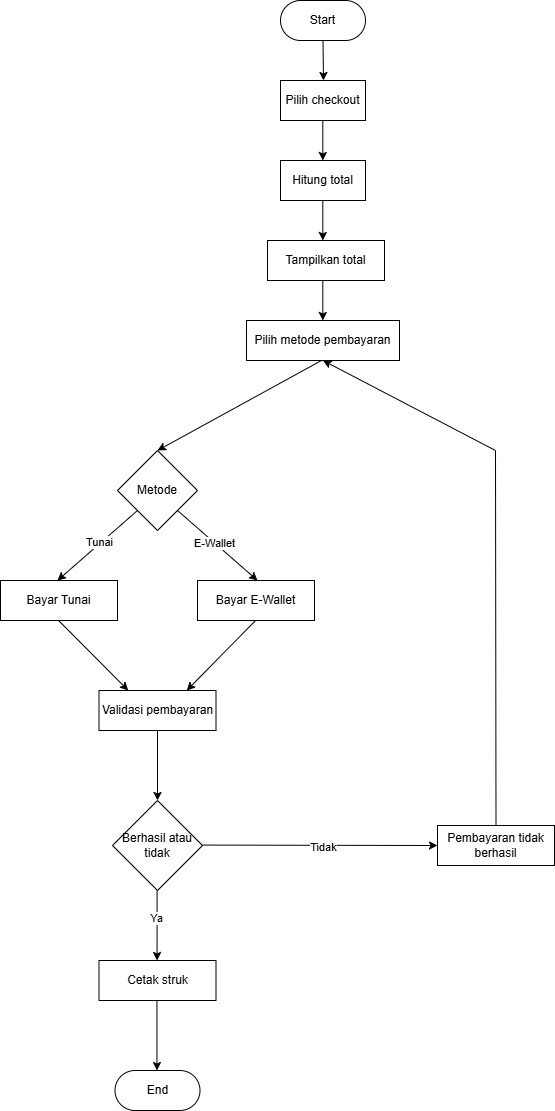

The diagram above was exported from draw.io. Its source (the exported page's mxGraphModel, read from the mxfile embedded in the PNG):
<mxGraphModel dx="1723" dy="940" grid="0" gridSize="10" guides="1" tooltips="1" connect="1" arrows="1" fold="1" page="1" pageScale="1" pageWidth="850" pageHeight="1100" background="light-dark(#FFFFFF,#FFFFFF)" math="0" shadow="0">
  <root>
    <mxCell id="0" />
    <mxCell id="1" parent="0" />
    <mxCell id="IE64uqCy8jrYeSI_wwpg-1" parent="1" style="rounded=1;whiteSpace=wrap;html=1;arcSize=50;fontColor=light-dark(#000000,#000000);fillColor=light-dark(#FFFFFF,#FFFFFF);strokeColor=light-dark(#000000,#000000);strokeWidth=1;" value="Start" vertex="1">
      <mxGeometry height="40" width="85" x="383" y="20" as="geometry" />
    </mxCell>
    <mxCell id="IE64uqCy8jrYeSI_wwpg-2" edge="1" parent="1" source="IE64uqCy8jrYeSI_wwpg-1" style="endArrow=classic;html=1;rounded=0;exitX=0.5;exitY=1;exitDx=0;exitDy=0;fontColor=light-dark(#000000,#000000);strokeColor=light-dark(#000000,#000000);strokeWidth=1;" value="">
      <mxGeometry height="50" relative="1" width="50" as="geometry">
        <mxPoint x="370" y="170" as="sourcePoint" />
        <mxPoint x="426" y="100" as="targetPoint" />
      </mxGeometry>
    </mxCell>
    <mxCell id="IE64uqCy8jrYeSI_wwpg-3" parent="1" style="rounded=0;whiteSpace=wrap;html=1;fontColor=light-dark(#000000,#000000);fillColor=light-dark(#FFFFFF,#FFFFFF);strokeColor=light-dark(#000000,#000000);strokeWidth=1;" value="Pilih checkout" vertex="1">
      <mxGeometry height="40" width="85" x="383" y="100" as="geometry" />
    </mxCell>
    <mxCell id="IE64uqCy8jrYeSI_wwpg-4" edge="1" parent="1" style="endArrow=classic;html=1;rounded=0;exitX=0.5;exitY=1;exitDx=0;exitDy=0;fontColor=light-dark(#000000,#000000);strokeColor=light-dark(#000000,#000000);" value="">
      <mxGeometry height="50" relative="1" width="50" as="geometry">
        <mxPoint x="425.3" y="140" as="sourcePoint" />
        <mxPoint x="425.3" y="180" as="targetPoint" />
      </mxGeometry>
    </mxCell>
    <mxCell id="IE64uqCy8jrYeSI_wwpg-5" parent="1" style="rounded=0;whiteSpace=wrap;html=1;fontColor=light-dark(#000000,#000000);fillColor=light-dark(#FFFFFF,#FFFFFF);strokeColor=light-dark(#000000,#000000);strokeWidth=1;" value="Hitung total" vertex="1">
      <mxGeometry height="40" width="85" x="383" y="180" as="geometry" />
    </mxCell>
    <mxCell id="IE64uqCy8jrYeSI_wwpg-6" parent="1" style="rounded=0;whiteSpace=wrap;html=1;fontColor=light-dark(#000000,#000000);strokeWidth=1;fillColor=light-dark(#FFFFFF, #ffffff);strokeColor=light-dark(#000000,#000000);" value="Tampilkan total" vertex="1">
      <mxGeometry height="40" width="117" x="370" y="260" as="geometry" />
    </mxCell>
    <mxCell id="IE64uqCy8jrYeSI_wwpg-7" edge="1" parent="1" style="endArrow=classic;html=1;rounded=0;exitX=0.5;exitY=1;exitDx=0;exitDy=0;fontColor=light-dark(#000000,#000000);strokeColor=light-dark(#000000,#000000);" value="">
      <mxGeometry height="50" relative="1" width="50" as="geometry">
        <mxPoint x="425.3" y="220" as="sourcePoint" />
        <mxPoint x="425.3" y="260" as="targetPoint" />
      </mxGeometry>
    </mxCell>
    <mxCell id="IE64uqCy8jrYeSI_wwpg-34" edge="1" parent="1" source="IE64uqCy8jrYeSI_wwpg-8" style="edgeStyle=orthogonalEdgeStyle;rounded=0;orthogonalLoop=1;jettySize=auto;html=1;" target="IE64uqCy8jrYeSI_wwpg-6" value="">
      <mxGeometry relative="1" as="geometry" />
    </mxCell>
    <mxCell id="IE64uqCy8jrYeSI_wwpg-8" parent="1" style="rounded=0;whiteSpace=wrap;html=1;fontColor=light-dark(#000000,#000000);fillColor=light-dark(#FFFFFF,#FFFFFF);strokeColor=light-dark(#000000,#000000);strokeWidth=1;" value="Pilih metode pembayaran" vertex="1">
      <mxGeometry height="40" width="153" x="349" y="340" as="geometry" />
    </mxCell>
    <mxCell id="IE64uqCy8jrYeSI_wwpg-9" edge="1" parent="1" style="endArrow=classic;html=1;rounded=0;exitX=0.5;exitY=1;exitDx=0;exitDy=0;fontColor=light-dark(#000000,#000000);strokeColor=light-dark(#000000,#000000);" value="">
      <mxGeometry height="50" relative="1" width="50" as="geometry">
        <mxPoint x="425.3" y="300" as="sourcePoint" />
        <mxPoint x="425.3" y="340" as="targetPoint" />
      </mxGeometry>
    </mxCell>
    <mxCell id="IE64uqCy8jrYeSI_wwpg-10" edge="1" parent="1" style="endArrow=classic;html=1;rounded=0;exitX=0.5;exitY=1;exitDx=0;exitDy=0;entryX=0.5;entryY=0;entryDx=0;entryDy=0;fontColor=light-dark(#000000,#000000);strokeColor=light-dark(#000000,#000000);" target="IE64uqCy8jrYeSI_wwpg-13" value="">
      <mxGeometry height="50" relative="1" width="50" as="geometry">
        <mxPoint x="424" y="380" as="sourcePoint" />
        <mxPoint x="265.91549295774655" y="465.91549295774644" as="targetPoint" />
      </mxGeometry>
    </mxCell>
    <mxCell id="IE64uqCy8jrYeSI_wwpg-11" edge="1" parent="1" source="IE64uqCy8jrYeSI_wwpg-30" style="endArrow=classic;html=1;rounded=0;exitX=0.5;exitY=0;exitDx=0;exitDy=0;entryX=0.5;entryY=1;entryDx=0;entryDy=0;fontColor=light-dark(#000000,#000000);strokeColor=light-dark(#000000,#000000);" target="IE64uqCy8jrYeSI_wwpg-8" value="">
      <mxGeometry height="50" relative="1" width="50" as="geometry">
        <Array as="points">
          <mxPoint x="598" y="470" />
        </Array>
        <mxPoint x="487" y="620" as="sourcePoint" />
        <mxPoint x="598" y="450" as="targetPoint" />
      </mxGeometry>
    </mxCell>
    <mxCell id="IE64uqCy8jrYeSI_wwpg-13" parent="1" style="rhombus;whiteSpace=wrap;html=1;fontColor=light-dark(#000000,#000000);fillColor=light-dark(#FFFFFF,#FFFFFF);strokeColor=light-dark(#000000,#000000);" value="Metode" vertex="1">
      <mxGeometry height="80" width="80" x="220" y="470" as="geometry" />
    </mxCell>
    <mxCell id="IE64uqCy8jrYeSI_wwpg-14" edge="1" parent="1" style="endArrow=classic;html=1;rounded=0;exitX=0.5;exitY=1;exitDx=0;exitDy=0;fontColor=light-dark(#000000,#000000);strokeColor=light-dark(#000000,#000000);" value="">
      <mxGeometry height="50" relative="1" width="50" as="geometry">
        <mxPoint x="240" y="530" as="sourcePoint" />
        <mxPoint x="160" y="600" as="targetPoint" />
      </mxGeometry>
    </mxCell>
    <mxCell id="IE64uqCy8jrYeSI_wwpg-16" connectable="0" parent="IE64uqCy8jrYeSI_wwpg-14" style="edgeLabel;html=1;align=center;verticalAlign=middle;resizable=0;points=[];fontColor=light-dark(#000000,#000000);labelBackgroundColor=light-dark(#FFFFFF,transparent);" value="Tunai" vertex="1">
      <mxGeometry relative="1" x="-0.0738" y="-2" as="geometry">
        <mxPoint as="offset" />
      </mxGeometry>
    </mxCell>
    <mxCell id="IE64uqCy8jrYeSI_wwpg-15" edge="1" parent="1" style="endArrow=classic;html=1;rounded=0;exitX=0.5;exitY=1;exitDx=0;exitDy=0;fontColor=light-dark(#000000,#000000);strokeColor=light-dark(#000000,#000000);" value="">
      <mxGeometry height="50" relative="1" width="50" as="geometry">
        <mxPoint x="280" y="530" as="sourcePoint" />
        <mxPoint x="360" y="600" as="targetPoint" />
      </mxGeometry>
    </mxCell>
    <mxCell id="IE64uqCy8jrYeSI_wwpg-17" connectable="0" parent="IE64uqCy8jrYeSI_wwpg-15" style="edgeLabel;html=1;align=center;verticalAlign=middle;resizable=0;points=[];fontColor=light-dark(#000000,#000000);labelBackgroundColor=light-dark(#FFFFFF,transparent);" value="E-Wallet" vertex="1">
      <mxGeometry relative="1" x="-0.0867" y="-1" as="geometry">
        <mxPoint as="offset" />
      </mxGeometry>
    </mxCell>
    <mxCell id="IE64uqCy8jrYeSI_wwpg-18" parent="1" style="rounded=0;whiteSpace=wrap;html=1;fontColor=light-dark(#000000,#000000);fillColor=light-dark(#FFFFFF,#FFFFFF);strokeColor=light-dark(#000000,#000000);" value="Bayar Tunai" vertex="1">
      <mxGeometry height="40" width="117" x="103" y="600" as="geometry" />
    </mxCell>
    <mxCell id="IE64uqCy8jrYeSI_wwpg-19" parent="1" style="rounded=0;whiteSpace=wrap;html=1;fontColor=light-dark(#000000,#000000);fillColor=light-dark(#FFFFFF,#FFFFFF);strokeColor=light-dark(#000000,#000000);" value="Bayar E-Wallet" vertex="1">
      <mxGeometry height="40" width="117" x="300" y="600" as="geometry" />
    </mxCell>
    <mxCell id="IE64uqCy8jrYeSI_wwpg-20" edge="1" parent="1" style="endArrow=classic;html=1;rounded=0;exitX=0.5;exitY=1;exitDx=0;exitDy=0;entryX=0.75;entryY=0;entryDx=0;entryDy=0;fontColor=light-dark(#000000,#000000);strokeColor=light-dark(#000000,#000000);" target="IE64uqCy8jrYeSI_wwpg-22" value="">
      <mxGeometry height="50" relative="1" width="50" as="geometry">
        <mxPoint x="358.07" y="640" as="sourcePoint" />
        <mxPoint x="358.07" y="680" as="targetPoint" />
      </mxGeometry>
    </mxCell>
    <mxCell id="IE64uqCy8jrYeSI_wwpg-21" edge="1" parent="1" style="endArrow=classic;html=1;rounded=0;exitX=0.5;exitY=1;exitDx=0;exitDy=0;entryX=0.25;entryY=0;entryDx=0;entryDy=0;fontColor=light-dark(#000000,#000000);strokeColor=light-dark(#000000,#000000);" target="IE64uqCy8jrYeSI_wwpg-22" value="">
      <mxGeometry height="50" relative="1" width="50" as="geometry">
        <mxPoint x="161.07" y="640" as="sourcePoint" />
        <mxPoint x="161.07" y="680" as="targetPoint" />
      </mxGeometry>
    </mxCell>
    <mxCell id="IE64uqCy8jrYeSI_wwpg-22" parent="1" style="rounded=0;whiteSpace=wrap;html=1;fontColor=light-dark(#000000,#000000);fillColor=light-dark(#FFFFFF,#FFFFFF);strokeColor=light-dark(#000000,#000000);" value="Validasi pembayaran" vertex="1">
      <mxGeometry height="40" width="117" x="201.5" y="710" as="geometry" />
    </mxCell>
    <mxCell id="IE64uqCy8jrYeSI_wwpg-23" edge="1" parent="1" style="endArrow=classic;html=1;rounded=0;exitX=0.5;exitY=1;exitDx=0;exitDy=0;fontColor=light-dark(#000000,#000000);strokeColor=light-dark(#000000,#000000);" value="">
      <mxGeometry height="50" relative="1" width="50" as="geometry">
        <mxPoint x="260" y="750" as="sourcePoint" />
        <mxPoint x="260" y="820" as="targetPoint" />
      </mxGeometry>
    </mxCell>
    <mxCell id="IE64uqCy8jrYeSI_wwpg-24" parent="1" style="rhombus;whiteSpace=wrap;html=1;fontColor=light-dark(#000000,#000000);fillColor=light-dark(#FFFFFF,#FFFFFF);strokeColor=light-dark(#000000,#000000);" value="Berhasil atau tidak" vertex="1">
      <mxGeometry height="90" width="90" x="215" y="820" as="geometry" />
    </mxCell>
    <mxCell id="IE64uqCy8jrYeSI_wwpg-25" edge="1" parent="1" style="endArrow=classic;html=1;rounded=0;exitX=0.5;exitY=1;exitDx=0;exitDy=0;fontColor=light-dark(#000000,#000000);strokeColor=light-dark(#000000,#000000);" value="">
      <mxGeometry height="50" relative="1" width="50" as="geometry">
        <mxPoint x="259.57" y="910" as="sourcePoint" />
        <mxPoint x="259.57" y="980" as="targetPoint" />
      </mxGeometry>
    </mxCell>
    <mxCell id="IE64uqCy8jrYeSI_wwpg-26" connectable="0" parent="IE64uqCy8jrYeSI_wwpg-25" style="edgeLabel;html=1;align=center;verticalAlign=middle;resizable=0;points=[];fontColor=light-dark(#000000,#000000);labelBackgroundColor=light-dark(#FFFFFF,transparent);" value="Ya" vertex="1">
      <mxGeometry relative="1" x="-0.2298" y="-1" as="geometry">
        <mxPoint as="offset" />
      </mxGeometry>
    </mxCell>
    <mxCell id="IE64uqCy8jrYeSI_wwpg-27" edge="1" parent="1" style="endArrow=classic;html=1;rounded=0;exitX=0.5;exitY=1;exitDx=0;exitDy=0;entryX=0;entryY=0.5;entryDx=0;entryDy=0;fontColor=light-dark(#000000,#000000);strokeColor=light-dark(#000000,#000000);" target="IE64uqCy8jrYeSI_wwpg-30" value="">
      <mxGeometry height="50" relative="1" width="50" as="geometry">
        <mxPoint x="305" y="864.57" as="sourcePoint" />
        <mxPoint x="390" y="864.57" as="targetPoint" />
      </mxGeometry>
    </mxCell>
    <mxCell id="IE64uqCy8jrYeSI_wwpg-29" connectable="0" parent="IE64uqCy8jrYeSI_wwpg-27" style="edgeLabel;html=1;align=center;verticalAlign=middle;resizable=0;points=[];fontColor=light-dark(#000000,#000000);labelBackgroundColor=light-dark(#FFFFFF,transparent);" value="Tidak" vertex="1">
      <mxGeometry relative="1" x="0.0204" y="-1" as="geometry">
        <mxPoint as="offset" />
      </mxGeometry>
    </mxCell>
    <mxCell id="IE64uqCy8jrYeSI_wwpg-30" parent="1" style="rounded=0;whiteSpace=wrap;html=1;fontColor=light-dark(#000000,#000000);fillColor=light-dark(#FFFFFF,#FFFFFF);strokeColor=light-dark(#000000,#000000);" value="Pembayaran tidak berhasil" vertex="1">
      <mxGeometry height="40" width="117" x="540" y="845" as="geometry" />
    </mxCell>
    <mxCell id="IE64uqCy8jrYeSI_wwpg-31" parent="1" style="rounded=0;whiteSpace=wrap;html=1;fontColor=light-dark(#000000,#000000);fillColor=light-dark(#FFFFFF,#FFFFFF);strokeColor=light-dark(#000000,#000000);" value="Cetak struk" vertex="1">
      <mxGeometry height="40" width="117" x="201.5" y="980" as="geometry" />
    </mxCell>
    <mxCell id="IE64uqCy8jrYeSI_wwpg-32" edge="1" parent="1" style="endArrow=classic;html=1;rounded=0;exitX=0.5;exitY=1;exitDx=0;exitDy=0;fontColor=light-dark(#000000,#000000);strokeColor=light-dark(#000000,#000000);" value="">
      <mxGeometry height="50" relative="1" width="50" as="geometry">
        <mxPoint x="259.47" y="1020" as="sourcePoint" />
        <mxPoint x="259.47" y="1090" as="targetPoint" />
      </mxGeometry>
    </mxCell>
    <mxCell id="IE64uqCy8jrYeSI_wwpg-33" parent="1" style="rounded=1;whiteSpace=wrap;html=1;arcSize=50;fontColor=light-dark(#000000,#000000);fillColor=light-dark(#FFFFFF,#FFFFFF);strokeColor=light-dark(#000000,#000000);" value="End" vertex="1">
      <mxGeometry height="40" width="85" x="217.5" y="1090" as="geometry" />
    </mxCell>
  </root>
</mxGraphModel>